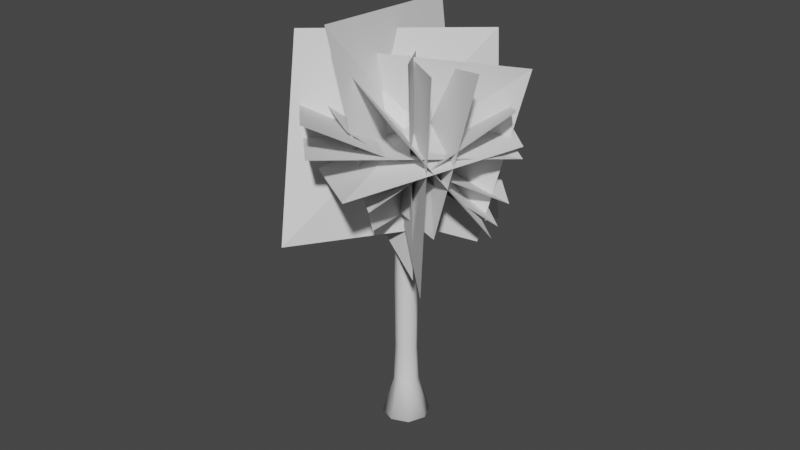 # Source: ResidentialTree.blend  (saved by Blender 2.82.7; exported with 4.5.12 LTS)
import bpy
from mathutils import Matrix  # noqa: F401  (used for matrix-valued properties, if any)

bpy.ops.wm.read_factory_settings(use_empty=True)
scene = bpy.context.scene
scene.name = 'Scene'

# ---- collections
col_collection = bpy.data.collections.new('Collection'); scene.collection.children.link(col_collection)

# ---- world
world_world = bpy.data.worlds.new('World'); scene.world = world_world
world_world.use_nodes = True; world_world.node_tree.nodes.clear()
_N = world_world.node_tree.nodes; _L = world_world.node_tree.links
n0 = _N.new('ShaderNodeOutputWorld'); n0.name = 'World Output'; n0.location = (300, 300)
n1 = _N.new('ShaderNodeBackground'); n1.name = 'Background'; n1.location = (10, 300)
n1.inputs[0].default_value = (0.05088, 0.05088, 0.05088, 1.0)
_L.new(n1.outputs[0], n0.inputs[0])
n0.is_active_output = True
world_world.color = (0.05088, 0.05088, 0.05088)
world_world.use_sun_shadow = False
world_world.sun_shadow_jitter_overblur = 0.0

# ---- meshes
me_cylinder = bpy.data.meshes.new('Cylinder')
me_cylinder.from_pydata([(3.535e-08, 2.055, -1.0), (0.0, 1.0, 7.32), (1.453, 1.453, -1.0), (0.7071, 0.7071, 7.32), (2.055, -9.866e-08, -1.0), (1.0, -4.371e-08, 7.32), (1.453, -1.453, -1.0), (0.7071, -0.7071, 7.32), (-1.443e-07, -2.055, -1.0), (-8.742e-08, -1.0, 7.32), (-1.453, -1.453, -1.0), (-0.7071, -0.7071, 7.32), (-2.055, 1.567e-08, -1.0), (-1.0, 1.192e-08, 7.32), (-1.453, 1.453, -1.0), (-0.7071, 0.7071, 7.32), (0.2193, 0.2193, 18.26), (-9.901e-09, 0.3101, 18.26), (0.3101, -2.76e-08, 18.26), (0.2193, -0.2193, 18.26), (-3.701e-08, -0.3101, 18.26), (-0.2193, -0.2193, 18.26), (-0.3101, -1.035e-08, 18.26), (-0.2193, 0.2193, 18.26), (0.8855, -4.485e-08, 12.79), (0.6261, -0.6261, 12.79), (-0.6261, -0.6261, 12.79), (-0.8855, 4.409e-09, 12.79), (-6.912e-08, -0.8855, 12.79), (-0.6261, 0.6261, 12.79), (0.6261, 0.6261, 12.79), (8.288e-09, 0.8855, 12.79), (0.6655, -3.922e-08, 15.53), (-0.4706, -0.4706, 15.53), (0.4706, 0.4706, 15.53), (0.4706, -0.4706, 15.53), (-0.6655, -2.199e-09, 15.53), (-4.71e-08, -0.6655, 15.53), (-0.4706, 0.4706, 15.53), (1.108e-08, 0.6655, 15.53), (-1.844e-09, 0.945, 3.16), (0.6682, 0.6682, 3.16), (0.945, -3.765e-08, 3.16), (0.6682, -0.6682, 3.16), (-8.446e-08, -0.945, 3.16), (-0.6682, -0.6682, 3.16), (-0.945, 1.492e-08, 3.16), (-0.6682, 0.6682, 3.16), (0.7575, 0.7575, 1.08), (1.071, -5.346e-08, 1.08), (0.7575, -0.7575, 1.08), (-8.587e-08, -1.071, 1.08), (-0.7575, -0.7575, 1.08), (-1.071, 6.134e-09, 1.08), (-0.7575, 0.7575, 1.08), (7.775e-09, 1.071, 1.08)], [], [(40, 1, 3, 41), (41, 3, 5, 42), (42, 5, 7, 43), (43, 7, 9, 44), (44, 9, 11, 45), (45, 11, 13, 46), (35, 32, 18, 19), (46, 13, 15, 47), (47, 15, 1, 40), (0, 2, 4, 6, 8, 10, 12, 14), (16, 17, 23, 22, 21, 20, 19, 18), (36, 33, 21, 22), (37, 35, 19, 20), (38, 36, 22, 23), (32, 34, 16, 18), (33, 37, 20, 21), (39, 38, 23, 17), (34, 39, 17, 16), (3, 1, 31, 30), (1, 15, 29, 31), (11, 9, 28, 26), (5, 3, 30, 24), (15, 13, 27, 29), (9, 7, 25, 28), (13, 11, 26, 27), (7, 5, 24, 25), (30, 31, 39, 34), (31, 29, 38, 39), (26, 28, 37, 33), (24, 30, 34, 32), (29, 27, 36, 38), (28, 25, 35, 37), (27, 26, 33, 36), (25, 24, 32, 35), (54, 47, 40, 55), (53, 46, 47, 54), (52, 45, 46, 53), (51, 44, 45, 52), (50, 43, 44, 51), (49, 42, 43, 50), (48, 41, 42, 49), (55, 40, 41, 48), (0, 55, 48, 2), (2, 48, 49, 4), (4, 49, 50, 6), (6, 50, 51, 8), (8, 51, 52, 10), (10, 52, 53, 12), (12, 53, 54, 14), (14, 54, 55, 0)])
me_cylinder.polygons.foreach_set('use_smooth', [True] * 50)
_uv = me_cylinder.uv_layers.new(name='UVMap')
_uv.uv.foreach_set('vector', [0.1832, 0.2204, 0.2075, 0.4329, 0.1532, 0.436, 0.1319, 0.2233, 0.1319, 0.2233, 0.1532, 0.436, 0.1151, 0.4412, 0.09589, 0.2283, 0.3654, 0.7717, 0.3846, 0.5588, 0.4227, 0.564, 0.4014, 0.7767, 0.4014, 0.7767, 0.4227, 0.564, 0.477, 0.5671, 0.4527, 0.7796, 0.4527, 0.7796, 0.477, 0.5671, 0.5157, 0.5662, 0.4893, 0.7787, 0.6215, 0.7751, 0.6273, 0.5617, 0.6657, 0.5657, 0.6577, 0.7788, 0.477, 0.1429, 0.4517, 0.1394, 0.4901, 0.0, 0.5019, 0.001628, 0.6577, 0.7788, 0.6657, 0.5657, 0.7201, 0.567, 0.7092, 0.78, 0.2198, 0.2213, 0.2463, 0.4338, 0.2075, 0.4329, 0.1832, 0.2204, 1.0, 0.1386, 0.9208, 0.1961, 0.8089, 0.1961, 0.7297, 0.1386, 0.7297, 0.05743, 0.8089, 0.0, 0.9208, 1.847e-08, 1.0, 0.05743, 0.7417, 0.2257, 0.7297, 0.217, 0.7297, 0.2047, 0.7417, 0.1961, 0.7585, 0.1961, 0.7705, 0.2047, 0.7705, 0.217, 0.7585, 0.2257, 0.6935, 0.1432, 0.6679, 0.1405, 0.6975, 0.0, 0.7094, 0.001235, 0.5132, 0.145, 0.477, 0.1429, 0.5019, 0.001628, 0.5187, 0.002579, 0.7297, 0.144, 0.6935, 0.1432, 0.7094, 0.001235, 0.7263, 0.001629, 0.1822, 0.8606, 0.2075, 0.8571, 0.2324, 0.9984, 0.2206, 1.0, 0.539, 0.1444, 0.5132, 0.145, 0.5187, 0.002579, 0.5308, 0.002297, 0.2437, 0.855, 0.2695, 0.8556, 0.2613, 0.9977, 0.2493, 0.9974, 0.2075, 0.8571, 0.2437, 0.855, 0.2493, 0.9974, 0.2324, 0.9984, 0.1532, 0.436, 0.2075, 0.4329, 0.2345, 0.7136, 0.1864, 0.7163, 0.2075, 0.4329, 0.2463, 0.4338, 0.2688, 0.7144, 0.2345, 0.7136, 0.5157, 0.5662, 0.477, 0.5671, 0.504, 0.2864, 0.5383, 0.2856, 0.1151, 0.4412, 0.1532, 0.436, 0.1864, 0.7163, 0.1527, 0.721, 0.7201, 0.567, 0.6657, 0.5657, 0.6812, 0.2845, 0.7294, 0.2857, 0.477, 0.5671, 0.4227, 0.564, 0.4559, 0.2837, 0.504, 0.2864, 0.6657, 0.5657, 0.6273, 0.5617, 0.6472, 0.281, 0.6812, 0.2845, 0.4227, 0.564, 0.3846, 0.5588, 0.4222, 0.279, 0.4559, 0.2837, 0.1864, 0.7163, 0.2345, 0.7136, 0.2437, 0.855, 0.2075, 0.8571, 0.2345, 0.7136, 0.2688, 0.7144, 0.2695, 0.8556, 0.2437, 0.855, 0.5383, 0.2856, 0.504, 0.2864, 0.5132, 0.145, 0.539, 0.1444, 0.1527, 0.721, 0.1864, 0.7163, 0.2075, 0.8571, 0.1822, 0.8606, 0.7294, 0.2857, 0.6812, 0.2845, 0.6935, 0.1432, 0.7297, 0.144, 0.504, 0.2864, 0.4559, 0.2837, 0.477, 0.1429, 0.5132, 0.145, 0.6812, 0.2845, 0.6472, 0.281, 0.6679, 0.1405, 0.6935, 0.1432, 0.4559, 0.2837, 0.4222, 0.279, 0.4517, 0.1394, 0.477, 0.1429, 0.2166, 0.1141, 0.2198, 0.2213, 0.1832, 0.2204, 0.1751, 0.1131, 0.6495, 0.8861, 0.6577, 0.7788, 0.7092, 0.78, 0.7079, 0.8875, 0.6084, 0.8818, 0.6215, 0.7751, 0.6577, 0.7788, 0.6495, 0.8861, 0.4446, 0.8869, 0.4527, 0.7796, 0.4893, 0.7787, 0.4861, 0.8859, 0.3864, 0.8836, 0.4014, 0.7767, 0.4527, 0.7796, 0.4446, 0.8869, 0.3456, 0.878, 0.3654, 0.7717, 0.4014, 0.7767, 0.3864, 0.8836, 0.1169, 0.1164, 0.1319, 0.2233, 0.09589, 0.2283, 0.07616, 0.122, 0.1751, 0.1131, 0.1832, 0.2204, 0.1319, 0.2233, 0.1169, 0.1164, 0.1899, 0.0, 0.1751, 0.1131, 0.1169, 0.1164, 0.07825, 0.006306, 0.07825, 0.006306, 0.1169, 0.1164, 0.07616, 0.122, 0.0, 0.01709, 0.2695, 0.9829, 0.3456, 0.878, 0.3864, 0.8836, 0.3477, 0.9937, 0.3477, 0.9937, 0.3864, 0.8836, 0.4446, 0.8869, 0.4593, 1.0, 0.4593, 1.0, 0.4446, 0.8869, 0.4861, 0.8859, 0.539, 0.9981, 0.539, 0.9892, 0.6084, 0.8818, 0.6495, 0.8861, 0.6178, 0.9974, 0.6178, 0.9974, 0.6495, 0.8861, 0.7079, 0.8875, 0.7297, 1.0, 0.2695, 0.001871, 0.2166, 0.1141, 0.1751, 0.1131, 0.1899, 0.0])
me_cylinder.use_remesh_fix_poles = True
me_cylinder.use_remesh_preserve_attributes = False
me_cylinder.use_mirror_vertex_groups = False
me_cylinder.update()
me_plane_001 = bpy.data.meshes.new('Plane.001')
me_plane_001.from_pydata([(-0.9264, -0.9491, 0.05165), (1.116, -1.507, 0.08141), (-0.7163, 0.7123, -0.1099), (0.7282, 1.356, -0.04864), (-1.242, -0.5291, -0.9423), (0.7572, -0.8014, -0.3547), (-1.289, 0.7109, 0.318), (0.8849, 0.8107, 0.7359), (-0.9722, -0.6767, 1.048), (0.9248, -0.6215, 0.7498), (-0.7945, 0.1721, -0.8658), (1.104, 0.5606, -0.7966), (-1.085, 0.267, 0.8685), (0.9721, 0.02252, 1.088), (-0.9946, 0.1237, -1.206), (1.115, -0.5454, -1.245), (-0.8616, 0.4727, -0.9697), (-0.5286, -1.241, -0.3092), (0.4843, 1.25, 0.4972), (0.6432, -1.093, 0.786), (-0.101, 0.9307, -1.109), (-0.4463, -1.077, -1.141), (0.008058, 1.276, 0.9052), (0.4152, -0.7648, 0.9909), (-0.5749, 0.5889, 0.1806), (-0.9979, -0.9881, 0.4858), (0.9832, 0.9423, -0.3765), (0.6274, -1.191, 0.1999), (-0.4275, 1.157, 0.8304), (-0.2579, -0.8842, 1.02), (0.4823, 0.7513, -1.076), (0.1488, -1.463, -0.7253), (-0.3516, 1.101, -1.18), (-0.2418, -0.677, -0.6757), (0.5146, 0.8832, 0.7102), (0.6348, -0.8418, 0.8916), (0.2009, 0.9168, -1.072), (-0.09522, -1.076, -1.076), (-0.2377, 0.809, 0.8044), (-0.1677, -0.9766, 1.009), (-0.6015, 1.406, 0.2707), (-1.042, -0.9405, -0.1793), (1.233, 0.702, -0.2424), (1.32, -0.7823, 0.1023), (-0.227, 0.8073, 0.995), (-0.6485, -0.9843, 0.8819), (0.5435, 1.107, -0.6615), (0.3732, -1.176, -0.4482)], [], [(0, 1, 3, 2), (4, 5, 7, 6), (8, 9, 11, 10), (12, 13, 15, 14), (16, 18, 19, 17), (20, 21, 23, 22), (24, 25, 27, 26), (28, 29, 31, 30), (32, 33, 35, 34), (36, 38, 39, 37), (40, 41, 43, 42), (44, 46, 47, 45)])
_uv = me_plane_001.uv_layers.new(name='UVMap')
_uv.uv.foreach_set('vector', [0.0, 0.0, 1.0, 0.0, 1.0, 1.0, 0.0, 1.0, 0.0, 0.0, 1.0, 0.0, 1.0, 1.0, 0.0, 1.0, 0.0, 0.0, 1.0, 0.0, 1.0, 1.0, 0.0, 1.0, 0.0, 0.0, 1.0, 0.0, 1.0, 1.0, 0.0, 1.0, 0.0, 0.0, 0.0, 1.0, 1.0, 1.0, 1.0, 0.0, 0.0, 0.0, 1.0, 0.0, 1.0, 1.0, 0.0, 1.0, 0.0, 0.0, 1.0, 0.0, 1.0, 1.0, 0.0, 1.0, 0.0, 0.0, 1.0, 0.0, 1.0, 1.0, 0.0, 1.0, 0.0, 0.0, 1.0, 0.0, 1.0, 1.0, 0.0, 1.0, 0.0, 0.0, 0.0, 1.0, 1.0, 1.0, 1.0, 0.0, 0.0, 0.0, 1.0, 0.0, 1.0, 1.0, 0.0, 1.0, 0.0, 0.0, 0.0, 1.0, 1.0, 1.0, 1.0, 0.0])
me_plane_001.use_remesh_fix_poles = True
me_plane_001.use_remesh_preserve_attributes = False
me_plane_001.use_mirror_vertex_groups = False
me_plane_001.update()

# ---- objects
ob_cylinder = bpy.data.objects.new('Cylinder', me_cylinder)
ob_plane_001 = bpy.data.objects.new('Plane.001', me_plane_001)

# ---- transforms, parenting, visibility, modifiers, constraints
ob_cylinder.location = (0.0, 0.0, 0.0)
ob_cylinder.scale = (0.286, 0.286, 0.4446)
ob_cylinder.lineart.crease_threshold = 0.0
ob_plane_001.location = (0.0, 0.0, 7.0)
ob_plane_001.rotation_euler = (-0.0, -4.625, 0.7854)
ob_plane_001.scale = (2.127, 2.127, 2.127)
ob_plane_001.lineart.crease_threshold = 0.0

# ---- collection membership
col_collection.objects.link(ob_cylinder)
col_collection.objects.link(ob_plane_001)

# ---- scene / render settings (as saved in the file)
scene.frame_start = 1; scene.frame_end = 250; scene.frame_set(1)
scene.render.engine = 'BLENDER_EEVEE_NEXT'
scene.cycles.use_denoising = False
scene.cycles.samples = 128
scene.cycles.sampling_pattern = 'TABULATED_SOBOL'
scene.cycles.use_adaptive_sampling = False
scene.cycles.use_light_tree = False
scene.view_settings.view_transform = 'Filmic'
bpy.context.view_layer.update()

# ---- added for rendering (the .blend has no active camera and no usable light): camera, sun
cam_auto = bpy.data.cameras.new('AutoCamera')
cam_auto.lens = 50.0
cam_auto.sensor_width = 36.0
cam_auto.clip_end = 1000.0
ob_auto_camera = bpy.data.objects.new('AutoCamera', cam_auto)
scene.collection.objects.link(ob_auto_camera)
ob_auto_camera.location = (14.393, -17.5188, 16.308)
ob_auto_camera.rotation_euler = (1.09748, -7.21219e-08, 0.694738)
scene.camera = ob_auto_camera
light_auto_sun = bpy.data.lights.new('AutoSun', 'SUN')
light_auto_sun.energy = 3.0
light_auto_sun.angle = 0.0523599
ob_auto_sun = bpy.data.objects.new('AutoSun', light_auto_sun)
scene.collection.objects.link(ob_auto_sun)
ob_auto_sun.rotation_euler = (0.872665, 0.174533, 0.523599)
bpy.context.view_layer.update()
